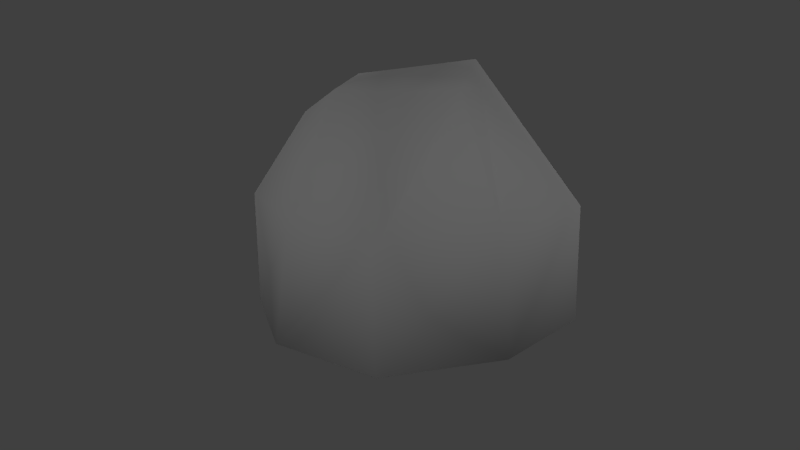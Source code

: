 # Source: stone_1.blend  (saved by Blender 2.75.0; exported with 4.5.12 LTS)
import bpy
from mathutils import Matrix  # noqa: F401  (used for matrix-valued properties, if any)

bpy.ops.wm.read_factory_settings(use_empty=True)
scene = bpy.context.scene
scene.name = 'Scene'

# ---- collections
col_collection_1 = bpy.data.collections.new('Collection 1'); scene.collection.children.link(col_collection_1)
col_collection_20 = bpy.data.collections.new('Collection 20'); scene.collection.children.link(col_collection_20)

# ---- materials (node trees are filled in below, after node groups)
mat_material_004 = bpy.data.materials.new('Material.004')
mat_material_004.alpha_threshold = 0.0
mat_material_004.use_transparent_shadow = False
mat_material_004.roughness = 0.5
mat_material_004.specular_intensity = 0.0

# ---- material node trees

# ---- world
world_world = bpy.data.worlds.new('World'); scene.world = world_world
world_world.color = (0.05088, 0.05088, 0.05088)
world_world.use_sun_shadow = False
world_world.sun_shadow_jitter_overblur = 0.0
world_world.cycles.sampling_method = 'MANUAL'
world_world.cycles.sample_map_resolution = 256

# ---- cameras
cam_camera = bpy.data.cameras.new('Camera')
cam_camera.clip_end = 100.0
cam_camera.lens = 35.0
cam_camera.sensor_width = 32.0
cam_camera.sensor_height = 18.0
cam_camera.ortho_scale = 7.314
cam_camera.dof.focus_distance = 0.0
cam_camera.dof.aperture_fstop = 128.0

# ---- lights
light_lamp_003 = bpy.data.lights.new('Lamp.003', 'POINT')
light_lamp_003.transmission_factor = 0.0
light_lamp_003.cutoff_distance = 30.0
light_lamp_003.energy = 100.0
light_lamp_003.shadow_buffer_clip_start = 1.001
light_lamp_003.shadow_soft_size = 0.1
light_lamp_003.shadow_maximum_resolution = 0.006
light_lamp_003.use_absolute_resolution = True
light_lamp_003.cycles.use_multiple_importance_sampling = False
light_lamp_002 = bpy.data.lights.new('Lamp.002', 'POINT')
light_lamp_002.transmission_factor = 0.0
light_lamp_002.cutoff_distance = 30.0
light_lamp_002.energy = 100.0
light_lamp_002.shadow_buffer_clip_start = 1.001
light_lamp_002.shadow_soft_size = 0.1
light_lamp_002.shadow_maximum_resolution = 0.006
light_lamp_002.use_absolute_resolution = True
light_lamp_002.cycles.use_multiple_importance_sampling = False
light_lamp_001 = bpy.data.lights.new('Lamp.001', 'POINT')
light_lamp_001.transmission_factor = 0.0
light_lamp_001.cutoff_distance = 30.0
light_lamp_001.energy = 100.0
light_lamp_001.shadow_buffer_clip_start = 1.001
light_lamp_001.shadow_soft_size = 0.1
light_lamp_001.shadow_maximum_resolution = 0.006
light_lamp_001.use_absolute_resolution = True
light_lamp_001.cycles.use_multiple_importance_sampling = False
light_lamp = bpy.data.lights.new('Lamp', 'POINT')
light_lamp.transmission_factor = 0.0
light_lamp.cutoff_distance = 30.0
light_lamp.energy = 100.0
light_lamp.shadow_buffer_clip_start = 1.001
light_lamp.shadow_soft_size = 0.1
light_lamp.shadow_maximum_resolution = 0.006
light_lamp.use_absolute_resolution = True
light_lamp.cycles.use_multiple_importance_sampling = False

# ---- meshes
me_cube_001 = bpy.data.meshes.new('Cube.001')
me_cube_001.from_pydata([(-1.0, -1.0, -1.0), (-0.6716, -0.6343, 0.7313), (-1.0, 1.0, -1.0), (-0.6567, 0.5299, 1.0), (1.0, -1.0, -1.0), (0.6716, -0.5149, 1.0), (1.0, 1.0, -1.0), (0.4192, 0.41, 0.9362), (-0.8284, 0.0, 1.0), (-1.161, 0.0, -1.0), (0.7015, -0.007463, 1.0), (1.302, 0.0, -1.0), (-0.03731, 0.709, 1.139), (0.0, 1.361, -1.0), (0.07463, -0.7612, 1.0), (0.0, -1.327, -1.0), (-0.09501, 0.0, 1.102), (0.0, 0.0, -1.0), (-1.0, -1.0, 0.0), (-0.8883, 0.9138, 0.04393), (1.0, 1.0, 0.0), (1.0, -1.0, 0.0), (1.201, 0.0, 0.0), (-1.135, 0.0, -0.07856), (0.0, -1.18, 0.0), (0.0, 1.225, 0.0)], [], [(23, 19, 2, 9), (25, 20, 6, 13), (22, 21, 4, 11), (24, 18, 0, 15), (17, 13, 6, 11), (16, 12, 3, 8), (14, 16, 8, 1), (15, 17, 11, 4), (20, 22, 11, 6), (18, 23, 9, 0), (0, 9, 17, 15), (5, 10, 16, 14), (10, 7, 12, 16), (9, 2, 13, 17), (21, 24, 15, 4), (19, 25, 13, 2), (3, 12, 25, 19), (5, 14, 24, 21), (1, 8, 23, 18), (7, 10, 22, 20), (14, 1, 18, 24), (10, 5, 21, 22), (12, 7, 20, 25), (8, 3, 19, 23)])
me_cube_001.polygons.foreach_set('use_smooth', [True] * 24)
_uv = me_cube_001.uv_layers.new(name='UVMap')
_uv.uv.foreach_set('vector', [0.7891, 0.2903, 0.691, 0.2378, 0.749, 0.1263, 0.8551, 0.1979, 0.5952, 0.196, 0.4933, 0.1766, 0.4931, 0.06504, 0.623, 0.08258, 0.3936, 0.1948, 0.2947, 0.2293, 0.2444, 0.1269, 0.3661, 0.08442, 0.2042, 0.293, 0.1126, 0.3743, 0.03251, 0.2789, 0.1334, 0.1949, 0.2536, 0.7447, 0.4166, 0.8035, 0.3301, 0.9076, 0.1973, 0.9006, 0.6855, 0.7696, 0.6561, 0.8957, 0.5573, 0.8294, 0.5573, 0.729, 0.7566, 0.6456, 0.6855, 0.7696, 0.5573, 0.729, 0.6149, 0.6154, 0.09477, 0.6873, 0.2536, 0.7447, 0.1973, 0.9006, 0.09063, 0.8211, 0.4933, 0.1766, 0.3936, 0.1948, 0.3661, 0.08442, 0.4931, 0.06504, 0.8806, 0.3759, 0.7891, 0.2903, 0.8551, 0.1979, 0.9579, 0.2751, 0.1772, 0.5817, 0.3038, 0.6056, 0.2536, 0.7447, 0.09477, 0.6873, 0.8466, 0.7194, 0.8261, 0.8086, 0.6855, 0.7696, 0.7566, 0.6456, 0.8261, 0.8086, 0.7578, 0.8695, 0.6561, 0.8957, 0.6855, 0.7696, 0.3038, 0.6056, 0.4166, 0.6682, 0.4166, 0.8035, 0.2536, 0.7447, 0.2947, 0.2293, 0.2042, 0.293, 0.1334, 0.1949, 0.2444, 0.1269, 0.691, 0.2378, 0.5952, 0.196, 0.623, 0.08258, 0.749, 0.1263, 0.6413, 0.3548, 0.5591, 0.341, 0.5952, 0.196, 0.691, 0.2378, 0.3657, 0.3399, 0.2985, 0.3853, 0.2042, 0.293, 0.2947, 0.2293, 0.7823, 0.4302, 0.6987, 0.3964, 0.7891, 0.2903, 0.8806, 0.3759, 0.4907, 0.3135, 0.4274, 0.3227, 0.3936, 0.1948, 0.4933, 0.1766, 0.2985, 0.3853, 0.208, 0.4302, 0.1126, 0.3743, 0.2042, 0.293, 0.4274, 0.3227, 0.3657, 0.3399, 0.2947, 0.2293, 0.3936, 0.1948, 0.5591, 0.341, 0.4907, 0.3135, 0.4933, 0.1766, 0.5952, 0.196, 0.6987, 0.3964, 0.6413, 0.3548, 0.691, 0.2378, 0.7891, 0.2903])
me_cube_001.materials.append(mat_material_004)
me_cube_001.use_remesh_preserve_volume = False
me_cube_001.use_remesh_preserve_attributes = False
me_cube_001.use_mirror_vertex_groups = False
me_cube_001.use_paint_bone_selection = False
me_cube_001.use_paint_mask = True
me_cube_001.update()

# ---- objects
ob_cube = bpy.data.objects.new('Cube', me_cube_001)
ob_lamp_003 = bpy.data.objects.new('Lamp.003', light_lamp_003)
ob_lamp_002 = bpy.data.objects.new('Lamp.002', light_lamp_002)
ob_lamp_001 = bpy.data.objects.new('Lamp.001', light_lamp_001)
ob_lamp = bpy.data.objects.new('Lamp', light_lamp)
ob_camera = bpy.data.objects.new('Camera', cam_camera)

# ---- transforms, parenting, visibility, modifiers, constraints
ob_cube.location = (0.0, 0.0, 0.0)
ob_cube.lineart.crease_threshold = 0.0
ob_lamp_003.location = (4.076, -4.662, 2.488)
ob_lamp_003.rotation_euler = (0.6503, 0.05522, 1.866)
ob_lamp_003.lock_rotations_4d = False
ob_lamp_003.empty_display_type = 'ARROWS'
ob_lamp_003.color = (0.0, 0.0, 0.0, 0.0)
ob_lamp_003.lineart.crease_threshold = 0.0
ob_lamp_002.location = (-4.989, -4.662, 2.488)
ob_lamp_002.rotation_euler = (0.6503, 0.05522, 1.866)
ob_lamp_002.lock_rotations_4d = False
ob_lamp_002.empty_display_type = 'ARROWS'
ob_lamp_002.color = (0.0, 0.0, 0.0, 0.0)
ob_lamp_002.lineart.crease_threshold = 0.0
ob_lamp_001.location = (-4.989, 4.146, 2.488)
ob_lamp_001.rotation_euler = (0.6503, 0.05522, 1.866)
ob_lamp_001.lock_rotations_4d = False
ob_lamp_001.empty_display_type = 'ARROWS'
ob_lamp_001.color = (0.0, 0.0, 0.0, 0.0)
ob_lamp_001.lineart.crease_threshold = 0.0
ob_lamp.location = (4.076, 4.146, 2.488)
ob_lamp.rotation_euler = (0.6503, 0.05522, 1.866)
ob_lamp.lock_rotations_4d = False
ob_lamp.empty_display_type = 'ARROWS'
ob_lamp.color = (0.0, 0.0, 0.0, 0.0)
ob_lamp.lineart.crease_threshold = 0.0
ob_camera.location = (5.996, -4.072, 1.802)
ob_camera.rotation_euler = (1.298, 0.01158, 0.9849)
ob_camera.lock_rotations_4d = False
ob_camera.empty_display_type = 'ARROWS'
ob_camera.color = (0.0, 0.0, 0.0, 0.0)
ob_camera.display_type = 'WIRE'
ob_camera.lineart.crease_threshold = 0.0

# ---- collection membership
col_collection_1.objects.link(ob_cube)
col_collection_20.objects.link(ob_lamp_003)
col_collection_20.objects.link(ob_lamp_002)
col_collection_20.objects.link(ob_lamp_001)
col_collection_20.objects.link(ob_lamp)
col_collection_20.objects.link(ob_camera)

# ---- scene / render settings (as saved in the file)
scene.camera = ob_camera
scene.frame_start = 1; scene.frame_end = 250; scene.frame_set(1)
scene.render.engine = 'BLENDER_EEVEE_NEXT'
scene.render.resolution_percentage = 50
scene.render.dither_intensity = 0.0
scene.cycles.use_denoising = False
scene.cycles.samples = 10
scene.cycles.sampling_pattern = 'TABULATED_SOBOL'
scene.cycles.light_sampling_threshold = 0.0
scene.cycles.use_adaptive_sampling = False
scene.cycles.use_light_tree = False
scene.cycles.blur_glossy = 0.0
scene.cycles.pixel_filter_type = 'GAUSSIAN'
scene.cycles.sample_clamp_indirect = 0.0
scene.view_settings.view_transform = 'Standard'
bpy.context.view_layer.update()
